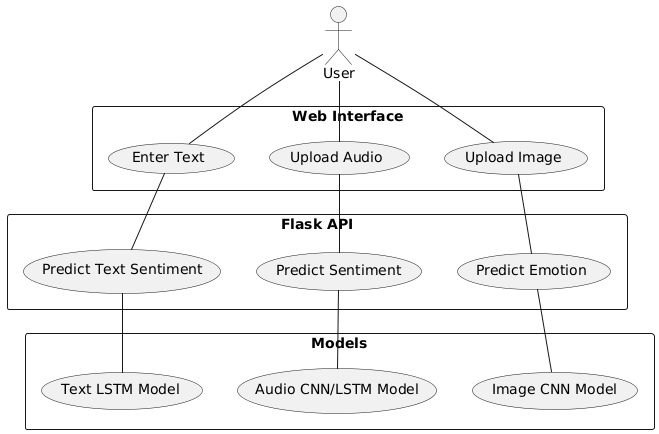

The diagram above was rendered by PlantUML. Its source (embedded in the PNG):
@startuml
actor User
rectangle "Web Interface" {
    User -- (Upload Image)
    User -- (Upload Audio)
    User -- (Enter Text)
}
rectangle "Flask API" {
    (Upload Image) -- (Predict Emotion)
    (Upload Audio) -- (Predict Sentiment)
    (Enter Text) -- (Predict Text Sentiment)
}
rectangle "Models" {
    (Predict Emotion) -- (Image CNN Model)
    (Predict Sentiment) -- (Audio CNN/LSTM Model)
    (Predict Text Sentiment) -- (Text LSTM Model)
}
@enduml